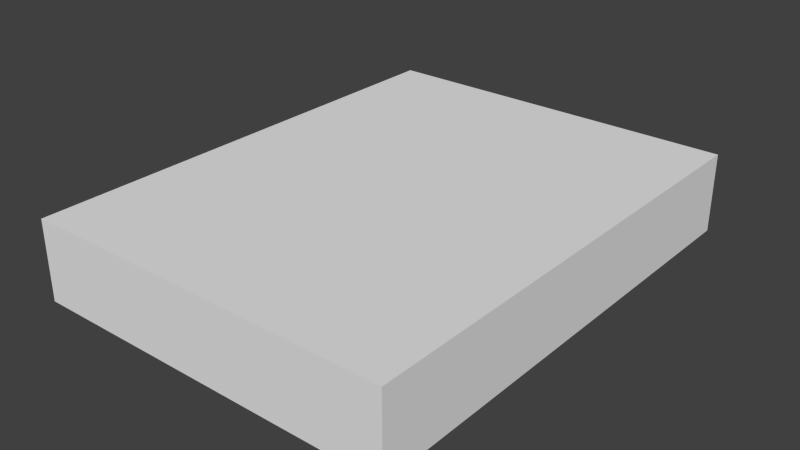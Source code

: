 # Source: simplebook2.blend  (saved by Blender 2.76.0; exported with 4.5.12 LTS)
import bpy
from mathutils import Matrix  # noqa: F401  (used for matrix-valued properties, if any)

bpy.ops.wm.read_factory_settings(use_empty=True)
scene = bpy.context.scene
scene.name = 'Scene'

# ---- collections
col_collection_1 = bpy.data.collections.new('Collection 1'); scene.collection.children.link(col_collection_1)

# ---- materials (node trees are filled in below, after node groups)
mat_simplebookmat = bpy.data.materials.new('simplebookMat')
mat_simplebookmat.alpha_threshold = 0.0
mat_simplebookmat.use_transparent_shadow = False
mat_simplebookmat.roughness = 0.5
mat_simplebookmat.specular_intensity = 0.0

# ---- material node trees

# ---- world
world_world = bpy.data.worlds.new('World'); scene.world = world_world
world_world.color = (0.05088, 0.05088, 0.05088)
world_world.use_sun_shadow = False
world_world.sun_shadow_jitter_overblur = 0.0
world_world.cycles.sampling_method = 'MANUAL'
world_world.cycles.sample_map_resolution = 256

# ---- meshes
me_simplebookmesh = bpy.data.meshes.new('simplebookMesh')
me_simplebookmesh.from_pydata([(-0.1402, -0.182, 1.024e-05), (-0.1402, -0.182, 0.06014), (-0.1402, 0.182, 1.024e-05), (-0.1402, 0.182, 0.06014), (0.1402, -0.182, 1.024e-05), (0.1402, -0.182, 0.06014), (0.1402, 0.182, 1.024e-05), (0.1402, 0.182, 0.06014)], [], [(1, 3, 2, 0), (3, 7, 6, 2), (7, 5, 4, 6), (5, 1, 0, 4), (0, 2, 6, 4), (5, 7, 3, 1)])
_uv = me_simplebookmesh.uv_layers.new(name='UVMap')
_uv.uv.foreach_set('vector', [0.0001301, 0.4116, 0.5343, 0.4116, 0.5343, 0.4999, 0.0001301, 0.4999, 0.5345, 0.08861, 0.946, 0.08861, 0.946, 0.1768, 0.5345, 0.1768, 0.5343, 0.9999, 0.0001296, 0.9999, 0.0001296, 0.9116, 0.5343, 0.9116, 0.946, 0.08835, 0.5345, 0.08835, 0.5345, 0.0001297, 0.946, 0.0001296, 0.0001301, 0.4999, 0.5343, 0.4999, 0.5343, 0.9114, 0.0001301, 0.9114, 0.0001296, 0.00013, 0.5343, 0.0001296, 0.5343, 0.4116, 0.0001301, 0.4116])
me_simplebookmesh.materials.append(mat_simplebookmat)
me_simplebookmesh.use_remesh_preserve_volume = False
me_simplebookmesh.use_remesh_preserve_attributes = False
me_simplebookmesh.use_mirror_vertex_groups = False
me_simplebookmesh.update()

# ---- objects
ob_simplebook = bpy.data.objects.new('simplebook', me_simplebookmesh)

# ---- transforms, parenting, visibility, modifiers, constraints
ob_simplebook.location = (0.0, 0.0, 0.0)
ob_simplebook.lineart.crease_threshold = 0.0

# ---- collection membership
col_collection_1.objects.link(ob_simplebook)

# ---- scene / render settings (as saved in the file)
scene.frame_start = 1; scene.frame_end = 250; scene.frame_set(1)
scene.render.engine = 'BLENDER_EEVEE_NEXT'
scene.render.resolution_percentage = 50
scene.render.dither_intensity = 0.0
scene.cycles.use_denoising = False
scene.cycles.samples = 10
scene.cycles.sampling_pattern = 'TABULATED_SOBOL'
scene.cycles.light_sampling_threshold = 0.0
scene.cycles.use_adaptive_sampling = False
scene.cycles.use_light_tree = False
scene.cycles.blur_glossy = 0.0
scene.cycles.pixel_filter_type = 'GAUSSIAN'
scene.cycles.sample_clamp_indirect = 0.0
scene.view_settings.view_transform = 'Standard'
bpy.context.view_layer.update()

# ---- added for rendering (the .blend has no active camera and no usable light): camera, sun
cam_auto = bpy.data.cameras.new('AutoCamera')
cam_auto.lens = 50.0
cam_auto.sensor_width = 36.0
cam_auto.clip_end = 1000.0
ob_auto_camera = bpy.data.objects.new('AutoCamera', cam_auto)
scene.collection.objects.link(ob_auto_camera)
ob_auto_camera.location = (0.428853, -0.514624, 0.373159)
ob_auto_camera.rotation_euler = (1.09748, -7.21219e-08, 0.694738)
scene.camera = ob_auto_camera
light_auto_sun = bpy.data.lights.new('AutoSun', 'SUN')
light_auto_sun.energy = 3.0
light_auto_sun.angle = 0.0523599
ob_auto_sun = bpy.data.objects.new('AutoSun', light_auto_sun)
scene.collection.objects.link(ob_auto_sun)
ob_auto_sun.rotation_euler = (0.872665, 0.174533, 0.523599)
bpy.context.view_layer.update()
